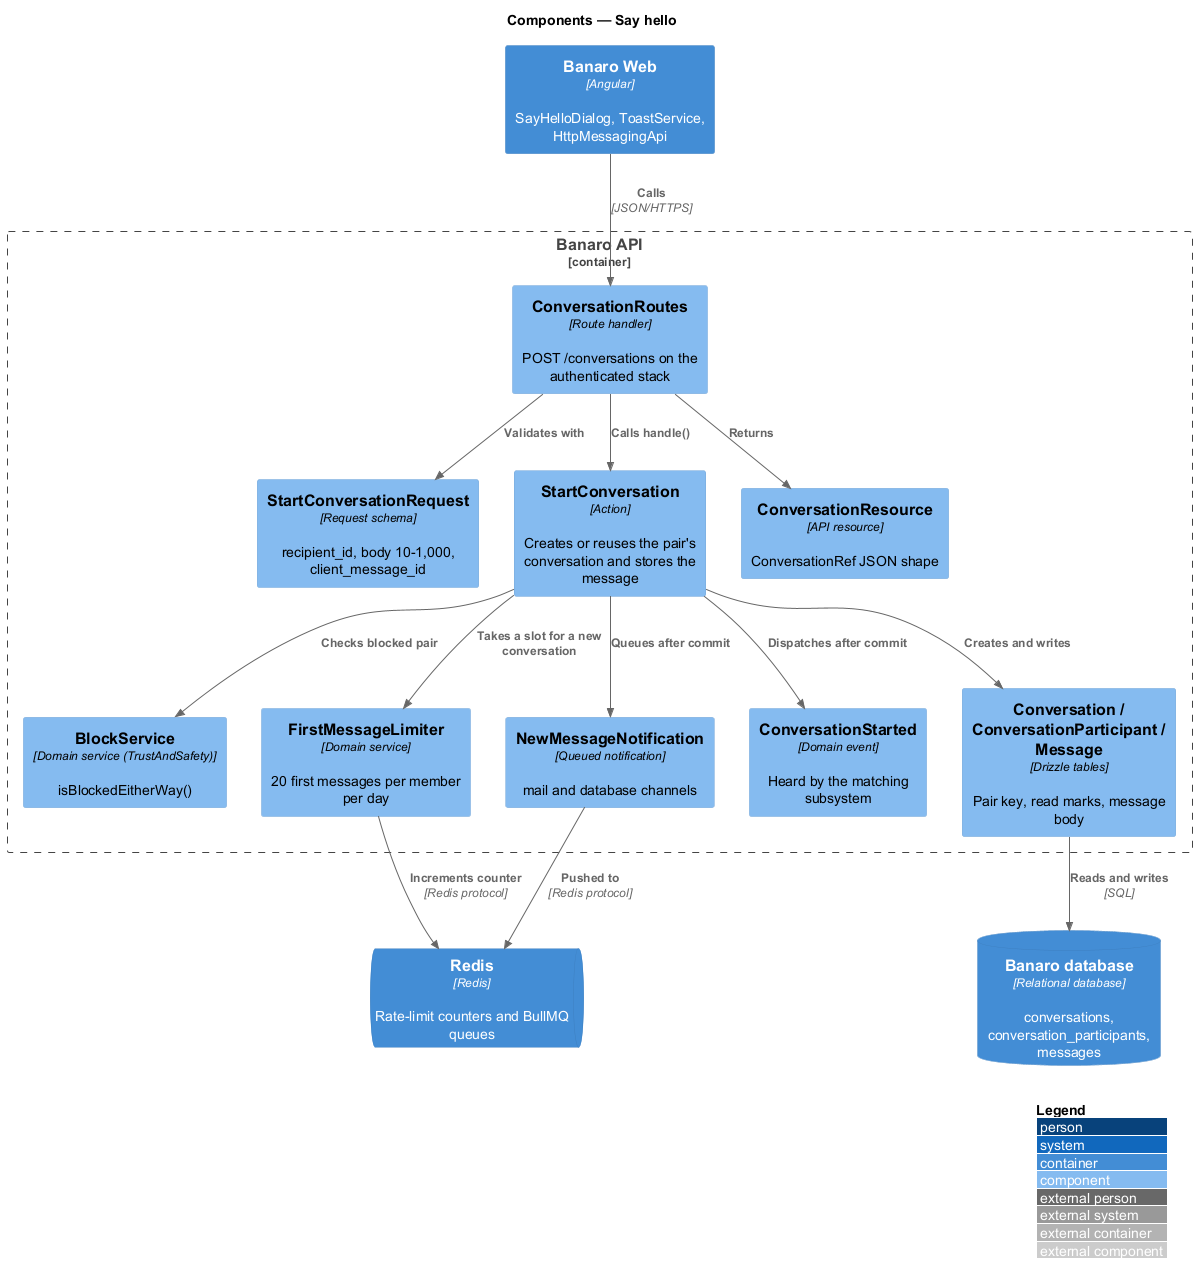

The diagram above was rendered by PlantUML. Its source (embedded in the PNG):
@startuml
!include <C4/C4_Component>
LAYOUT_WITH_LEGEND()
title Components — Say hello

Container(web, "Banaro Web", "Angular", "SayHelloDialog, ToastService, HttpMessagingApi")
ContainerDb(db, "Banaro database", "Relational database", "conversations, conversation_participants, messages")
ContainerQueue(redis, "Redis", "Redis", "Rate-limit counters and BullMQ queues")

Container_Boundary(api, "Banaro API") {
  Component(ctrl, "ConversationRoutes", "Route handler", "POST /conversations on the authenticated stack")
  Component(req, "StartConversationRequest", "Request schema", "recipient_id, body 10-1,000, client_message_id")
  Component(action, "StartConversation", "Action", "Creates or reuses the pair's conversation and stores the message")
  Component(block, "BlockService", "Domain service (TrustAndSafety)", "isBlockedEitherWay()")
  Component(limiter, "FirstMessageLimiter", "Domain service", "20 first messages per member per day")
  Component(models, "Conversation / ConversationParticipant / Message", "Drizzle tables", "Pair key, read marks, message body")
  Component(resource, "ConversationResource", "API resource", "ConversationRef JSON shape")
  Component(event, "ConversationStarted", "Domain event", "Heard by the matching subsystem")
  Component(notify, "NewMessageNotification", "Queued notification", "mail and database channels")
}

Rel(web, ctrl, "Calls", "JSON/HTTPS")
Rel(ctrl, req, "Validates with")
Rel(ctrl, action, "Calls handle()")
Rel(ctrl, resource, "Returns")
Rel(action, block, "Checks blocked pair")
Rel(action, limiter, "Takes a slot for a new conversation")
Rel(action, models, "Creates and writes")
Rel(action, event, "Dispatches after commit")
Rel(action, notify, "Queues after commit")
Rel(models, db, "Reads and writes", "SQL")
Rel(limiter, redis, "Increments counter", "Redis protocol")
Rel(notify, redis, "Pushed to", "Redis protocol")
@enduml